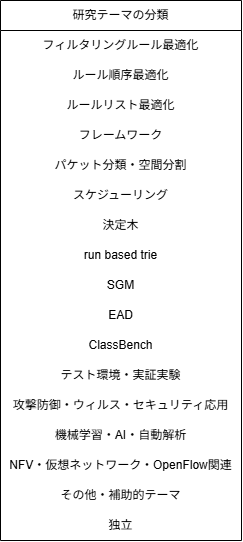

The diagram above was exported from draw.io. Its source (the exported page's mxGraphModel, read from the mxfile embedded in the PNG):
<mxGraphModel dx="1285" dy="1925" grid="1" gridSize="10" guides="1" tooltips="1" connect="1" arrows="1" fold="1" page="1" pageScale="1" pageWidth="827" pageHeight="1169" math="0" shadow="0">
  <root>
    <mxCell id="0" />
    <mxCell id="1" parent="0" />
    <mxCell id="CaqibEI1Xbhdu6dyC5UL-3" parent="1" style="swimlane;fontStyle=0;childLayout=stackLayout;horizontal=1;startSize=30;horizontalStack=0;resizeParent=1;resizeParentMax=0;resizeLast=0;collapsible=1;marginBottom=0;whiteSpace=wrap;html=1;align=center;strokeColor=default;" value="&lt;span style=&quot;background-color: transparent; color: light-dark(rgb(0, 0, 0), rgb(255, 255, 255));&quot;&gt;研究テーマの分類&lt;/span&gt;" vertex="1">
      <mxGeometry height="540" width="241" x="220" y="-910" as="geometry">
        <mxRectangle height="30" width="60" x="220" y="-910" as="alternateBounds" />
      </mxGeometry>
    </mxCell>
    <mxCell id="mu5lZ6Psr5fmw1jSgIEA-2" parent="CaqibEI1Xbhdu6dyC5UL-3" style="text;html=1;whiteSpace=wrap;strokeColor=none;fillColor=none;align=center;verticalAlign=middle;rounded=0;" value="&lt;span style=&quot;background-color: transparent; color: light-dark(rgb(0, 0, 0), rgb(255, 255, 255));&quot;&gt;フィルタリングルール最適化&lt;/span&gt;" vertex="1">
      <mxGeometry height="30" width="241" y="30" as="geometry" />
    </mxCell>
    <mxCell id="mu5lZ6Psr5fmw1jSgIEA-5" parent="CaqibEI1Xbhdu6dyC5UL-3" style="text;html=1;whiteSpace=wrap;strokeColor=none;fillColor=none;align=center;verticalAlign=middle;rounded=0;" value="&lt;span style=&quot;background-color: transparent; color: light-dark(rgb(0, 0, 0), rgb(255, 255, 255));&quot;&gt;ルール順序最適化&lt;/span&gt;" vertex="1">
      <mxGeometry height="30" width="241" y="60" as="geometry" />
    </mxCell>
    <mxCell id="mu5lZ6Psr5fmw1jSgIEA-6" parent="CaqibEI1Xbhdu6dyC5UL-3" style="text;html=1;whiteSpace=wrap;strokeColor=none;fillColor=none;align=center;verticalAlign=middle;rounded=0;" value="ルールリスト最適化" vertex="1">
      <mxGeometry height="30" width="241" y="90" as="geometry" />
    </mxCell>
    <mxCell id="mu5lZ6Psr5fmw1jSgIEA-7" parent="CaqibEI1Xbhdu6dyC5UL-3" style="text;html=1;whiteSpace=wrap;strokeColor=none;fillColor=none;align=center;verticalAlign=middle;rounded=0;" value="フレームワーク" vertex="1">
      <mxGeometry height="30" width="241" y="120" as="geometry" />
    </mxCell>
    <mxCell id="mu5lZ6Psr5fmw1jSgIEA-14" parent="CaqibEI1Xbhdu6dyC5UL-3" style="text;html=1;whiteSpace=wrap;strokeColor=none;fillColor=none;align=center;verticalAlign=middle;rounded=0;" value="パケット分類・空間分割" vertex="1">
      <mxGeometry height="30" width="241" y="150" as="geometry" />
    </mxCell>
    <mxCell id="mu5lZ6Psr5fmw1jSgIEA-8" parent="CaqibEI1Xbhdu6dyC5UL-3" style="text;html=1;whiteSpace=wrap;strokeColor=none;fillColor=none;align=center;verticalAlign=middle;rounded=0;" value="スケジューリング" vertex="1">
      <mxGeometry height="30" width="241" y="180" as="geometry" />
    </mxCell>
    <mxCell id="mu5lZ6Psr5fmw1jSgIEA-9" parent="CaqibEI1Xbhdu6dyC5UL-3" style="text;html=1;whiteSpace=wrap;strokeColor=none;fillColor=none;align=center;verticalAlign=middle;rounded=0;" value="決定木" vertex="1">
      <mxGeometry height="30" width="241" y="210" as="geometry" />
    </mxCell>
    <mxCell id="mu5lZ6Psr5fmw1jSgIEA-10" parent="CaqibEI1Xbhdu6dyC5UL-3" style="text;html=1;whiteSpace=wrap;strokeColor=none;fillColor=none;align=center;verticalAlign=middle;rounded=0;" value="run based trie" vertex="1">
      <mxGeometry height="30" width="241" y="240" as="geometry" />
    </mxCell>
    <mxCell id="mu5lZ6Psr5fmw1jSgIEA-11" parent="CaqibEI1Xbhdu6dyC5UL-3" style="text;html=1;whiteSpace=wrap;strokeColor=none;fillColor=none;align=center;verticalAlign=middle;rounded=0;" value="SGM" vertex="1">
      <mxGeometry height="30" width="241" y="270" as="geometry" />
    </mxCell>
    <mxCell id="mu5lZ6Psr5fmw1jSgIEA-12" parent="CaqibEI1Xbhdu6dyC5UL-3" style="text;html=1;whiteSpace=wrap;strokeColor=none;fillColor=none;align=center;verticalAlign=middle;rounded=0;" value="EAD" vertex="1">
      <mxGeometry height="30" width="241" y="300" as="geometry" />
    </mxCell>
    <mxCell id="mu5lZ6Psr5fmw1jSgIEA-13" parent="CaqibEI1Xbhdu6dyC5UL-3" style="text;html=1;whiteSpace=wrap;strokeColor=none;fillColor=none;align=center;verticalAlign=middle;rounded=0;" value="ClassBench" vertex="1">
      <mxGeometry height="30" width="241" y="330" as="geometry" />
    </mxCell>
    <mxCell id="mu5lZ6Psr5fmw1jSgIEA-16" parent="CaqibEI1Xbhdu6dyC5UL-3" style="text;html=1;whiteSpace=wrap;strokeColor=none;fillColor=none;align=center;verticalAlign=middle;rounded=0;" value="テスト環境・実証実験" vertex="1">
      <mxGeometry height="30" width="241" y="360" as="geometry" />
    </mxCell>
    <mxCell id="mu5lZ6Psr5fmw1jSgIEA-17" parent="CaqibEI1Xbhdu6dyC5UL-3" style="text;html=1;whiteSpace=wrap;strokeColor=none;fillColor=none;align=center;verticalAlign=middle;rounded=0;" value="攻撃防御・ウィルス・セキュリティ応用" vertex="1">
      <mxGeometry height="30" width="241" y="390" as="geometry" />
    </mxCell>
    <mxCell id="mu5lZ6Psr5fmw1jSgIEA-18" parent="CaqibEI1Xbhdu6dyC5UL-3" style="text;html=1;whiteSpace=wrap;strokeColor=none;fillColor=none;align=center;verticalAlign=middle;rounded=0;" value="機械学習・AI・自動解析" vertex="1">
      <mxGeometry height="30" width="241" y="420" as="geometry" />
    </mxCell>
    <mxCell id="mu5lZ6Psr5fmw1jSgIEA-19" parent="CaqibEI1Xbhdu6dyC5UL-3" style="text;html=1;whiteSpace=wrap;strokeColor=none;fillColor=none;align=center;verticalAlign=middle;rounded=0;" value="NFV・仮想ネットワーク・OpenFlow関連" vertex="1">
      <mxGeometry height="30" width="241" y="450" as="geometry" />
    </mxCell>
    <mxCell id="mu5lZ6Psr5fmw1jSgIEA-20" parent="CaqibEI1Xbhdu6dyC5UL-3" style="text;html=1;whiteSpace=wrap;strokeColor=none;fillColor=none;align=center;verticalAlign=middle;rounded=0;" value="その他・補助的テーマ" vertex="1">
      <mxGeometry height="30" width="241" y="480" as="geometry" />
    </mxCell>
    <mxCell id="mu5lZ6Psr5fmw1jSgIEA-21" parent="CaqibEI1Xbhdu6dyC5UL-3" style="text;html=1;whiteSpace=wrap;strokeColor=none;fillColor=none;align=center;verticalAlign=middle;rounded=0;" value="独立" vertex="1">
      <mxGeometry height="30" width="241" y="510" as="geometry" />
    </mxCell>
  </root>
</mxGraphModel>